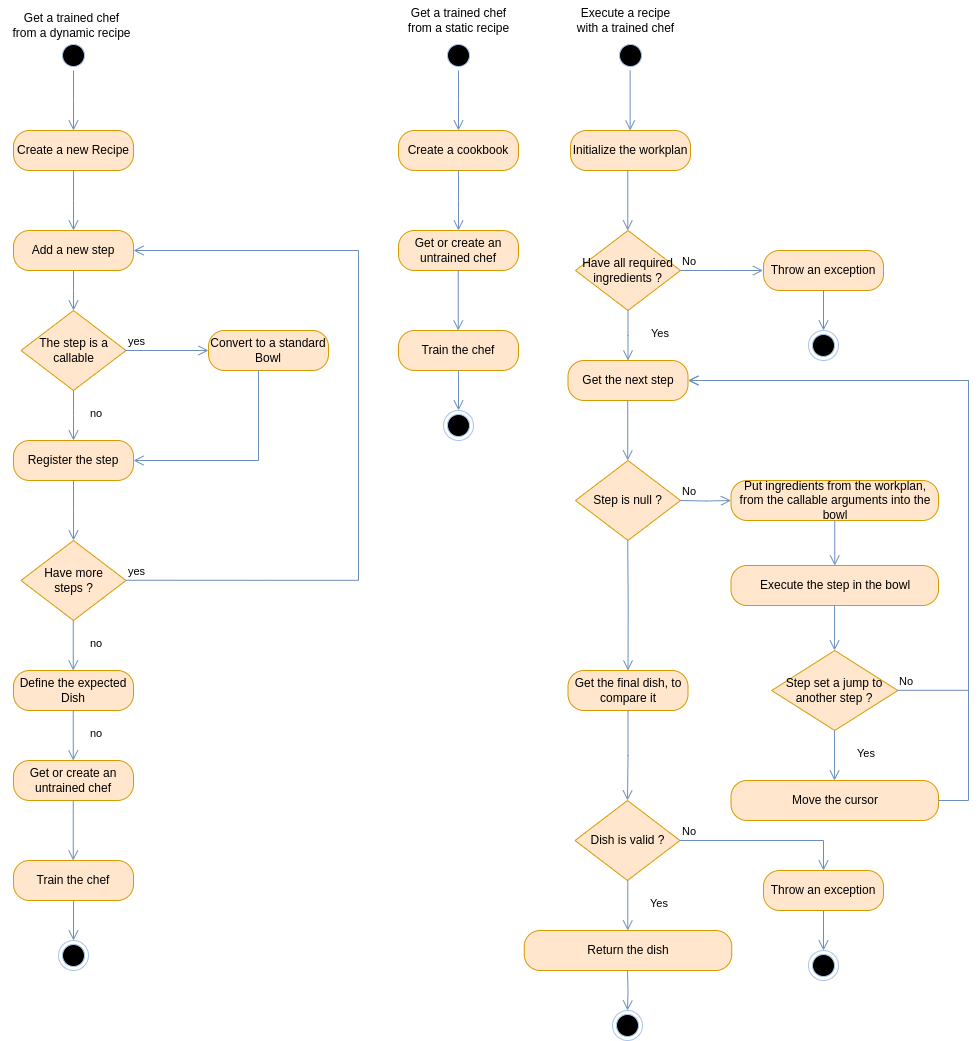

The diagram above was exported from draw.io. Its source (the exported page's mxGraphModel, read from the mxfile embedded in the PNG):
<mxGraphModel dx="2261" dy="748" grid="1" gridSize="10" guides="1" tooltips="1" connect="1" arrows="1" fold="1" page="1" pageScale="1" pageWidth="827" pageHeight="1169" math="0" shadow="0">
  <root>
    <mxCell id="0" />
    <mxCell id="1" parent="0" />
    <mxCell id="2" value="" style="ellipse;html=1;shape=startState;fillColor=#000000;strokeColor=#A9C4EB;" parent="1" vertex="1">
      <mxGeometry x="40" y="40" width="30" height="30" as="geometry" />
    </mxCell>
    <mxCell id="3" value="" style="edgeStyle=orthogonalEdgeStyle;html=1;verticalAlign=bottom;endArrow=open;endSize=8;strokeColor=#6c8ebf;rounded=0;fillColor=#dae8fc;" parent="1" source="2" edge="1">
      <mxGeometry relative="1" as="geometry">
        <mxPoint x="55" y="130" as="targetPoint" />
      </mxGeometry>
    </mxCell>
    <mxCell id="4" value="Create a new Recipe" style="rounded=1;whiteSpace=wrap;html=1;arcSize=40;fillColor=#ffe6cc;strokeColor=#d79b00;" parent="1" vertex="1">
      <mxGeometry x="-5" y="130" width="120" height="40" as="geometry" />
    </mxCell>
    <mxCell id="5" value="" style="edgeStyle=orthogonalEdgeStyle;html=1;verticalAlign=bottom;endArrow=open;endSize=8;strokeColor=#6c8ebf;rounded=0;fillColor=#dae8fc;" parent="1" source="4" edge="1">
      <mxGeometry relative="1" as="geometry">
        <mxPoint x="55" y="230" as="targetPoint" />
      </mxGeometry>
    </mxCell>
    <mxCell id="7" value="Add a new step" style="rounded=1;whiteSpace=wrap;html=1;arcSize=40;fillColor=#ffe6cc;strokeColor=#d79b00;" parent="1" vertex="1">
      <mxGeometry x="-5" y="230" width="120" height="40" as="geometry" />
    </mxCell>
    <mxCell id="8" value="The step is a callable" style="rhombus;whiteSpace=wrap;html=1;fillColor=#ffe6cc;strokeColor=#d79b00;" parent="1" vertex="1">
      <mxGeometry x="2.5" y="310" width="105" height="80" as="geometry" />
    </mxCell>
    <mxCell id="9" value="yes" style="edgeStyle=orthogonalEdgeStyle;html=1;align=left;verticalAlign=bottom;endArrow=open;endSize=8;strokeColor=#6c8ebf;rounded=0;entryX=0;entryY=0.5;entryDx=0;entryDy=0;fillColor=#dae8fc;" parent="1" source="8" target="15" edge="1">
      <mxGeometry x="-1" relative="1" as="geometry">
        <mxPoint x="180" y="340" as="targetPoint" />
      </mxGeometry>
    </mxCell>
    <mxCell id="10" value="no" style="edgeStyle=orthogonalEdgeStyle;html=1;align=left;verticalAlign=top;endArrow=open;endSize=8;strokeColor=#6c8ebf;rounded=0;fillColor=#dae8fc;" parent="1" source="8" edge="1">
      <mxGeometry x="-0.6" y="15" relative="1" as="geometry">
        <mxPoint x="55" y="440" as="targetPoint" />
        <mxPoint as="offset" />
      </mxGeometry>
    </mxCell>
    <mxCell id="14" value="" style="edgeStyle=orthogonalEdgeStyle;html=1;verticalAlign=bottom;endArrow=open;endSize=8;strokeColor=#6c8ebf;rounded=0;exitX=0.5;exitY=1;exitDx=0;exitDy=0;entryX=0.5;entryY=0;entryDx=0;entryDy=0;fillColor=#dae8fc;" parent="1" source="7" target="8" edge="1">
      <mxGeometry relative="1" as="geometry">
        <mxPoint x="230" y="430" as="targetPoint" />
        <mxPoint x="230" y="370" as="sourcePoint" />
        <Array as="points">
          <mxPoint x="55" y="290" />
          <mxPoint x="55" y="290" />
        </Array>
      </mxGeometry>
    </mxCell>
    <mxCell id="15" value="Convert to a standard Bowl" style="rounded=1;whiteSpace=wrap;html=1;arcSize=40;fillColor=#ffe6cc;strokeColor=#d79b00;" parent="1" vertex="1">
      <mxGeometry x="190" y="330" width="120" height="40" as="geometry" />
    </mxCell>
    <mxCell id="16" value="" style="edgeStyle=orthogonalEdgeStyle;html=1;verticalAlign=bottom;endArrow=open;endSize=8;strokeColor=#6c8ebf;rounded=0;entryX=1;entryY=0.5;entryDx=0;entryDy=0;fillColor=#dae8fc;" parent="1" source="15" target="17" edge="1">
      <mxGeometry relative="1" as="geometry">
        <mxPoint x="230" y="450" as="targetPoint" />
        <Array as="points">
          <mxPoint x="240" y="460" />
        </Array>
      </mxGeometry>
    </mxCell>
    <mxCell id="17" value="Register the step" style="rounded=1;whiteSpace=wrap;html=1;arcSize=40;fillColor=#ffe6cc;strokeColor=#d79b00;" parent="1" vertex="1">
      <mxGeometry x="-5" y="440" width="120" height="40" as="geometry" />
    </mxCell>
    <mxCell id="18" value="" style="edgeStyle=orthogonalEdgeStyle;html=1;verticalAlign=bottom;endArrow=open;endSize=8;strokeColor=#6c8ebf;rounded=0;fillColor=#dae8fc;" parent="1" source="17" edge="1">
      <mxGeometry relative="1" as="geometry">
        <mxPoint x="55" y="540" as="targetPoint" />
      </mxGeometry>
    </mxCell>
    <mxCell id="19" value="Have more&lt;br&gt;steps ?" style="rhombus;whiteSpace=wrap;html=1;fillColor=#ffe6cc;strokeColor=#d79b00;" parent="1" vertex="1">
      <mxGeometry x="2.5" y="540" width="105" height="80" as="geometry" />
    </mxCell>
    <mxCell id="20" value="yes" style="edgeStyle=orthogonalEdgeStyle;html=1;align=left;verticalAlign=bottom;endArrow=open;endSize=8;strokeColor=#6c8ebf;rounded=0;entryX=1;entryY=0.5;entryDx=0;entryDy=0;fillColor=#dae8fc;" parent="1" target="7" edge="1">
      <mxGeometry x="-1" relative="1" as="geometry">
        <mxPoint x="190" y="579.76" as="targetPoint" />
        <mxPoint x="107.5" y="579.76" as="sourcePoint" />
        <Array as="points">
          <mxPoint x="340" y="580" />
          <mxPoint x="340" y="250" />
        </Array>
      </mxGeometry>
    </mxCell>
    <mxCell id="21" value="no" style="edgeStyle=orthogonalEdgeStyle;html=1;align=left;verticalAlign=top;endArrow=open;endSize=8;strokeColor=#6c8ebf;rounded=0;fillColor=#dae8fc;" parent="1" edge="1">
      <mxGeometry x="-0.6" y="15" relative="1" as="geometry">
        <mxPoint x="54.76" y="670" as="targetPoint" />
        <mxPoint x="54.76" y="620" as="sourcePoint" />
        <mxPoint as="offset" />
      </mxGeometry>
    </mxCell>
    <mxCell id="22" value="Define the expected Dish" style="rounded=1;whiteSpace=wrap;html=1;arcSize=40;fillColor=#ffe6cc;strokeColor=#d79b00;" parent="1" vertex="1">
      <mxGeometry x="-5" y="670" width="120" height="40" as="geometry" />
    </mxCell>
    <mxCell id="24" value="no" style="edgeStyle=orthogonalEdgeStyle;html=1;align=left;verticalAlign=top;endArrow=open;endSize=8;strokeColor=#6c8ebf;rounded=0;fillColor=#dae8fc;" parent="1" edge="1">
      <mxGeometry x="-0.6" y="15" relative="1" as="geometry">
        <mxPoint x="54.75999999999999" y="760" as="targetPoint" />
        <mxPoint x="54.75999999999999" y="710" as="sourcePoint" />
        <mxPoint as="offset" />
      </mxGeometry>
    </mxCell>
    <mxCell id="25" value="Get or create an&lt;br&gt;untrained chef" style="rounded=1;whiteSpace=wrap;html=1;arcSize=40;fillColor=#ffe6cc;strokeColor=#d79b00;" parent="1" vertex="1">
      <mxGeometry x="-5" y="760" width="120" height="40" as="geometry" />
    </mxCell>
    <mxCell id="27" value="Train the chef" style="rounded=1;whiteSpace=wrap;html=1;arcSize=40;fillColor=#ffe6cc;strokeColor=#d79b00;" parent="1" vertex="1">
      <mxGeometry x="-5" y="860" width="120" height="40" as="geometry" />
    </mxCell>
    <mxCell id="28" value="" style="edgeStyle=orthogonalEdgeStyle;html=1;verticalAlign=bottom;endArrow=open;endSize=8;strokeColor=#6c8ebf;rounded=0;entryX=0.5;entryY=0;entryDx=0;entryDy=0;fillColor=#dae8fc;" parent="1" source="27" target="30" edge="1">
      <mxGeometry relative="1" as="geometry">
        <mxPoint x="200" y="880" as="targetPoint" />
      </mxGeometry>
    </mxCell>
    <mxCell id="29" value="" style="edgeStyle=orthogonalEdgeStyle;html=1;verticalAlign=bottom;endArrow=open;endSize=8;strokeColor=#6c8ebf;rounded=0;fillColor=#dae8fc;" parent="1" edge="1">
      <mxGeometry relative="1" as="geometry">
        <mxPoint x="54.760000000000005" y="860" as="targetPoint" />
        <mxPoint x="54.760000000000005" y="800" as="sourcePoint" />
      </mxGeometry>
    </mxCell>
    <mxCell id="30" value="" style="ellipse;html=1;shape=endState;fillColor=#000000;strokeColor=#A9C4EB;" parent="1" vertex="1">
      <mxGeometry x="40" y="940" width="30" height="30" as="geometry" />
    </mxCell>
    <mxCell id="31" value="" style="ellipse;html=1;shape=startState;fillColor=#000000;strokeColor=#A9C4EB;" parent="1" vertex="1">
      <mxGeometry x="425" y="40" width="30" height="30" as="geometry" />
    </mxCell>
    <mxCell id="32" value="" style="edgeStyle=orthogonalEdgeStyle;html=1;verticalAlign=bottom;endArrow=open;endSize=8;strokeColor=#6c8ebf;rounded=0;fillColor=#dae8fc;" parent="1" source="31" edge="1">
      <mxGeometry relative="1" as="geometry">
        <mxPoint x="440" y="130" as="targetPoint" />
      </mxGeometry>
    </mxCell>
    <mxCell id="33" value="Create a cookbook" style="rounded=1;whiteSpace=wrap;html=1;arcSize=40;fillColor=#ffe6cc;strokeColor=#d79b00;" parent="1" vertex="1">
      <mxGeometry x="380" y="130" width="120" height="40" as="geometry" />
    </mxCell>
    <mxCell id="34" value="" style="edgeStyle=orthogonalEdgeStyle;html=1;verticalAlign=bottom;endArrow=open;endSize=8;strokeColor=#6c8ebf;rounded=0;fillColor=#dae8fc;" parent="1" source="33" edge="1">
      <mxGeometry relative="1" as="geometry">
        <mxPoint x="440" y="230" as="targetPoint" />
      </mxGeometry>
    </mxCell>
    <mxCell id="55" value="Get a trained chef &lt;br&gt;from a dynamic recipe" style="text;html=1;align=center;verticalAlign=middle;resizable=0;points=[];autosize=1;strokeColor=none;fillColor=none;" parent="1" vertex="1">
      <mxGeometry x="-17.5" y="5" width="140" height="40" as="geometry" />
    </mxCell>
    <mxCell id="56" value="Get a trained chef &lt;br&gt;from a static recipe" style="text;html=1;align=center;verticalAlign=middle;resizable=0;points=[];autosize=1;strokeColor=none;fillColor=none;" parent="1" vertex="1">
      <mxGeometry x="380" width="120" height="40" as="geometry" />
    </mxCell>
    <mxCell id="58" value="Get or create an&lt;br&gt;untrained chef" style="rounded=1;whiteSpace=wrap;html=1;arcSize=40;fillColor=#ffe6cc;strokeColor=#d79b00;" parent="1" vertex="1">
      <mxGeometry x="380" y="230" width="120" height="40" as="geometry" />
    </mxCell>
    <mxCell id="59" value="Train the chef" style="rounded=1;whiteSpace=wrap;html=1;arcSize=40;fillColor=#ffe6cc;strokeColor=#d79b00;" parent="1" vertex="1">
      <mxGeometry x="380" y="330" width="120" height="40" as="geometry" />
    </mxCell>
    <mxCell id="60" value="" style="edgeStyle=orthogonalEdgeStyle;html=1;verticalAlign=bottom;endArrow=open;endSize=8;strokeColor=#6c8ebf;rounded=0;entryX=0.5;entryY=0;entryDx=0;entryDy=0;fillColor=#dae8fc;" parent="1" source="59" target="62" edge="1">
      <mxGeometry relative="1" as="geometry">
        <mxPoint x="585" y="350" as="targetPoint" />
      </mxGeometry>
    </mxCell>
    <mxCell id="61" value="" style="edgeStyle=orthogonalEdgeStyle;html=1;verticalAlign=bottom;endArrow=open;endSize=8;strokeColor=#6c8ebf;rounded=0;fillColor=#dae8fc;" parent="1" edge="1">
      <mxGeometry relative="1" as="geometry">
        <mxPoint x="439.7600000000002" y="330" as="targetPoint" />
        <mxPoint x="439.7600000000002" y="270" as="sourcePoint" />
      </mxGeometry>
    </mxCell>
    <mxCell id="62" value="" style="ellipse;html=1;shape=endState;fillColor=#000000;strokeColor=#A9C4EB;" parent="1" vertex="1">
      <mxGeometry x="425" y="410" width="30" height="30" as="geometry" />
    </mxCell>
    <mxCell id="65" value="" style="ellipse;html=1;shape=startState;fillColor=#000000;strokeColor=#A9C4EB;" parent="1" vertex="1">
      <mxGeometry x="597" y="40" width="30" height="30" as="geometry" />
    </mxCell>
    <mxCell id="66" value="Execute a recipe&lt;br&gt;with a&amp;nbsp;trained chef" style="text;html=1;align=center;verticalAlign=middle;resizable=0;points=[];autosize=1;strokeColor=none;fillColor=none;" parent="1" vertex="1">
      <mxGeometry x="547" width="120" height="40" as="geometry" />
    </mxCell>
    <mxCell id="67" value="Initialize the workplan" style="rounded=1;whiteSpace=wrap;html=1;arcSize=40;fillColor=#ffe6cc;strokeColor=#d79b00;" parent="1" vertex="1">
      <mxGeometry x="552" y="130" width="120" height="40" as="geometry" />
    </mxCell>
    <mxCell id="68" value="" style="edgeStyle=orthogonalEdgeStyle;html=1;verticalAlign=bottom;endArrow=open;endSize=8;strokeColor=#6c8ebf;rounded=0;fillColor=#dae8fc;" parent="1" edge="1">
      <mxGeometry relative="1" as="geometry">
        <mxPoint x="611.66" y="130" as="targetPoint" />
        <mxPoint x="611.66" y="70" as="sourcePoint" />
      </mxGeometry>
    </mxCell>
    <mxCell id="71" value="Have all required&lt;br&gt;ingredients ?" style="rhombus;whiteSpace=wrap;html=1;fillColor=#ffe6cc;strokeColor=#d79b00;" parent="1" vertex="1">
      <mxGeometry x="557" y="230" width="105" height="80" as="geometry" />
    </mxCell>
    <mxCell id="72" value="No" style="edgeStyle=orthogonalEdgeStyle;html=1;align=left;verticalAlign=bottom;endArrow=open;endSize=8;strokeColor=#6c8ebf;rounded=0;entryX=0;entryY=0.5;entryDx=0;entryDy=0;fillColor=#dae8fc;" parent="1" source="71" edge="1">
      <mxGeometry x="-1" relative="1" as="geometry">
        <mxPoint x="744.5000000000002" y="269.9999999999999" as="targetPoint" />
      </mxGeometry>
    </mxCell>
    <mxCell id="73" value="Yes" style="edgeStyle=orthogonalEdgeStyle;html=1;align=left;verticalAlign=top;endArrow=open;endSize=8;strokeColor=#6c8ebf;rounded=0;fillColor=#dae8fc;" parent="1" source="71" edge="1">
      <mxGeometry x="-0.6" y="20" relative="1" as="geometry">
        <mxPoint x="609.5000000000002" y="359.9999999999999" as="targetPoint" />
        <mxPoint x="1" as="offset" />
      </mxGeometry>
    </mxCell>
    <mxCell id="74" value="" style="edgeStyle=orthogonalEdgeStyle;html=1;verticalAlign=bottom;endArrow=open;endSize=8;strokeColor=#6c8ebf;rounded=0;fillColor=#dae8fc;" parent="1" edge="1">
      <mxGeometry relative="1" as="geometry">
        <mxPoint x="609.2600000000002" y="229.9999999999999" as="targetPoint" />
        <mxPoint x="609.2600000000002" y="169.9999999999999" as="sourcePoint" />
      </mxGeometry>
    </mxCell>
    <mxCell id="75" value="Throw an exception" style="rounded=1;whiteSpace=wrap;html=1;arcSize=40;fillColor=#ffe6cc;strokeColor=#d79b00;" parent="1" vertex="1">
      <mxGeometry x="745" y="250" width="120" height="40" as="geometry" />
    </mxCell>
    <mxCell id="76" value="" style="edgeStyle=orthogonalEdgeStyle;html=1;verticalAlign=bottom;endArrow=open;endSize=8;strokeColor=#6c8ebf;rounded=0;entryX=0.5;entryY=0;entryDx=0;entryDy=0;fillColor=#dae8fc;" parent="1" source="75" target="77" edge="1">
      <mxGeometry relative="1" as="geometry">
        <mxPoint x="950" y="270" as="targetPoint" />
      </mxGeometry>
    </mxCell>
    <mxCell id="77" value="" style="ellipse;html=1;shape=endState;fillColor=#000000;strokeColor=#A9C4EB;" parent="1" vertex="1">
      <mxGeometry x="790" y="330" width="30" height="30" as="geometry" />
    </mxCell>
    <mxCell id="78" value="Get the next step" style="rounded=1;whiteSpace=wrap;html=1;arcSize=40;fillColor=#ffe6cc;strokeColor=#d79b00;" parent="1" vertex="1">
      <mxGeometry x="549.5" y="360" width="120" height="40" as="geometry" />
    </mxCell>
    <mxCell id="79" value="Step is null ?" style="rhombus;whiteSpace=wrap;html=1;fillColor=#ffe6cc;strokeColor=#d79b00;" parent="1" vertex="1">
      <mxGeometry x="557" y="460" width="105" height="80" as="geometry" />
    </mxCell>
    <mxCell id="81" value="" style="edgeStyle=orthogonalEdgeStyle;html=1;verticalAlign=bottom;endArrow=open;endSize=8;strokeColor=#6c8ebf;rounded=0;fillColor=#dae8fc;" parent="1" edge="1">
      <mxGeometry relative="1" as="geometry">
        <mxPoint x="609.2100000000003" y="459.9999999999999" as="targetPoint" />
        <mxPoint x="609.2100000000003" y="399.9999999999999" as="sourcePoint" />
      </mxGeometry>
    </mxCell>
    <mxCell id="83" value="No" style="edgeStyle=orthogonalEdgeStyle;html=1;align=left;verticalAlign=bottom;endArrow=open;endSize=8;strokeColor=#6c8ebf;rounded=0;entryX=0;entryY=0.5;entryDx=0;entryDy=0;fillColor=#dae8fc;" parent="1" target="84" edge="1">
      <mxGeometry x="-1" relative="1" as="geometry">
        <mxPoint x="744.5" y="499.9999999999999" as="targetPoint" />
        <mxPoint x="661.9999999999995" y="499.9999999999999" as="sourcePoint" />
      </mxGeometry>
    </mxCell>
    <mxCell id="84" value="Put ingredients from the workplan, from the callable arguments into the bowl" style="rounded=1;whiteSpace=wrap;html=1;arcSize=40;fillColor=#ffe6cc;strokeColor=#d79b00;" parent="1" vertex="1">
      <mxGeometry x="712.5" y="480" width="207.5" height="40" as="geometry" />
    </mxCell>
    <mxCell id="86" value="Execute the step in the bowl" style="rounded=1;whiteSpace=wrap;html=1;arcSize=40;fillColor=#ffe6cc;strokeColor=#d79b00;" parent="1" vertex="1">
      <mxGeometry x="712.5" y="565" width="207.5" height="40" as="geometry" />
    </mxCell>
    <mxCell id="87" value="" style="edgeStyle=orthogonalEdgeStyle;html=1;verticalAlign=bottom;endArrow=open;endSize=8;strokeColor=#6c8ebf;rounded=0;fillColor=#dae8fc;entryX=0.5;entryY=0;entryDx=0;entryDy=0;exitX=0.5;exitY=1;exitDx=0;exitDy=0;" parent="1" source="84" target="86" edge="1">
      <mxGeometry relative="1" as="geometry">
        <mxPoint x="804.71" y="579.9999999999999" as="targetPoint" />
        <mxPoint x="804.71" y="519.9999999999999" as="sourcePoint" />
      </mxGeometry>
    </mxCell>
    <mxCell id="88" value="Step set a jump to another step ?" style="rhombus;whiteSpace=wrap;html=1;fillColor=#ffe6cc;strokeColor=#d79b00;" parent="1" vertex="1">
      <mxGeometry x="753.13" y="650" width="126.25" height="80" as="geometry" />
    </mxCell>
    <mxCell id="89" value="" style="edgeStyle=orthogonalEdgeStyle;html=1;verticalAlign=bottom;endArrow=open;endSize=8;strokeColor=#6c8ebf;rounded=0;fillColor=#dae8fc;entryX=0.5;entryY=0;entryDx=0;entryDy=0;exitX=0.5;exitY=1;exitDx=0;exitDy=0;" parent="1" edge="1">
      <mxGeometry relative="1" as="geometry">
        <mxPoint x="816.05" y="650" as="targetPoint" />
        <mxPoint x="816.05" y="605" as="sourcePoint" />
      </mxGeometry>
    </mxCell>
    <mxCell id="90" value="No" style="edgeStyle=orthogonalEdgeStyle;html=1;align=left;verticalAlign=bottom;endArrow=open;endSize=8;strokeColor=#6c8ebf;rounded=0;entryX=1;entryY=0.5;entryDx=0;entryDy=0;fillColor=#dae8fc;" parent="1" target="78" edge="1">
      <mxGeometry x="-1" relative="1" as="geometry">
        <mxPoint x="929.88" y="689.8" as="targetPoint" />
        <mxPoint x="879.3799999999995" y="689.8" as="sourcePoint" />
        <Array as="points">
          <mxPoint x="950" y="690" />
          <mxPoint x="950" y="380" />
        </Array>
      </mxGeometry>
    </mxCell>
    <mxCell id="91" value="Yes" style="edgeStyle=orthogonalEdgeStyle;html=1;align=left;verticalAlign=top;endArrow=open;endSize=8;strokeColor=#6c8ebf;rounded=0;fillColor=#dae8fc;" parent="1" edge="1">
      <mxGeometry x="-0.6" y="20" relative="1" as="geometry">
        <mxPoint x="816.02" y="779.9999999999999" as="targetPoint" />
        <mxPoint x="1" as="offset" />
        <mxPoint x="816.02" y="729.9999999999999" as="sourcePoint" />
      </mxGeometry>
    </mxCell>
    <mxCell id="92" value="Move the cursor" style="rounded=1;whiteSpace=wrap;html=1;arcSize=40;fillColor=#ffe6cc;strokeColor=#d79b00;" parent="1" vertex="1">
      <mxGeometry x="712.5" y="780" width="207.5" height="40" as="geometry" />
    </mxCell>
    <mxCell id="93" value="" style="edgeStyle=orthogonalEdgeStyle;html=1;align=left;verticalAlign=top;endArrow=open;endSize=8;strokeColor=#6c8ebf;rounded=0;fillColor=#dae8fc;exitX=1;exitY=0.5;exitDx=0;exitDy=0;" parent="1" source="92" edge="1">
      <mxGeometry x="-0.6" y="20" relative="1" as="geometry">
        <mxPoint x="670" y="380" as="targetPoint" />
        <mxPoint x="1" as="offset" />
        <mxPoint x="826.02" y="740" as="sourcePoint" />
        <Array as="points">
          <mxPoint x="950" y="800" />
          <mxPoint x="950" y="380" />
        </Array>
      </mxGeometry>
    </mxCell>
    <mxCell id="95" value="Get the final dish, to compare it" style="rounded=1;whiteSpace=wrap;html=1;arcSize=40;fillColor=#ffe6cc;strokeColor=#d79b00;" parent="1" vertex="1">
      <mxGeometry x="549.5" y="670" width="120" height="40" as="geometry" />
    </mxCell>
    <mxCell id="96" value="" style="edgeStyle=orthogonalEdgeStyle;html=1;verticalAlign=bottom;endArrow=open;endSize=8;strokeColor=#6c8ebf;rounded=0;fillColor=#dae8fc;entryX=0.5;entryY=0;entryDx=0;entryDy=0;" parent="1" target="95" edge="1">
      <mxGeometry relative="1" as="geometry">
        <mxPoint x="609.21" y="600" as="targetPoint" />
        <mxPoint x="609.21" y="540" as="sourcePoint" />
      </mxGeometry>
    </mxCell>
    <mxCell id="97" value="Dish is valid ?" style="rhombus;whiteSpace=wrap;html=1;fillColor=#ffe6cc;strokeColor=#d79b00;" parent="1" vertex="1">
      <mxGeometry x="556.5" y="800" width="105" height="80" as="geometry" />
    </mxCell>
    <mxCell id="99" value="" style="edgeStyle=orthogonalEdgeStyle;html=1;verticalAlign=bottom;endArrow=open;endSize=8;strokeColor=#6c8ebf;rounded=0;fillColor=#dae8fc;entryX=0.5;entryY=0;entryDx=0;entryDy=0;exitX=0.5;exitY=1;exitDx=0;exitDy=0;" parent="1" source="95" target="97" edge="1">
      <mxGeometry relative="1" as="geometry">
        <mxPoint x="619.5" y="680" as="targetPoint" />
        <mxPoint x="619.21" y="550" as="sourcePoint" />
      </mxGeometry>
    </mxCell>
    <mxCell id="101" value="Yes" style="edgeStyle=orthogonalEdgeStyle;html=1;align=left;verticalAlign=top;endArrow=open;endSize=8;strokeColor=#6c8ebf;rounded=0;fillColor=#dae8fc;" parent="1" edge="1">
      <mxGeometry x="-0.6" y="20" relative="1" as="geometry">
        <mxPoint x="609.27" y="930" as="targetPoint" />
        <mxPoint x="1" as="offset" />
        <mxPoint x="609.27" y="880" as="sourcePoint" />
      </mxGeometry>
    </mxCell>
    <mxCell id="102" value="Return the dish" style="rounded=1;whiteSpace=wrap;html=1;arcSize=40;fillColor=#ffe6cc;strokeColor=#d79b00;" parent="1" vertex="1">
      <mxGeometry x="505.75" y="930" width="207.5" height="40" as="geometry" />
    </mxCell>
    <mxCell id="103" value="" style="edgeStyle=orthogonalEdgeStyle;html=1;verticalAlign=bottom;endArrow=open;endSize=8;strokeColor=#6c8ebf;rounded=0;entryX=0.5;entryY=0;entryDx=0;entryDy=0;fillColor=#dae8fc;" parent="1" target="104" edge="1">
      <mxGeometry relative="1" as="geometry">
        <mxPoint x="754" y="950" as="targetPoint" />
        <mxPoint x="609" y="970" as="sourcePoint" />
      </mxGeometry>
    </mxCell>
    <mxCell id="104" value="" style="ellipse;html=1;shape=endState;fillColor=#000000;strokeColor=#A9C4EB;" parent="1" vertex="1">
      <mxGeometry x="594" y="1010" width="30" height="30" as="geometry" />
    </mxCell>
    <mxCell id="105" value="No" style="edgeStyle=orthogonalEdgeStyle;html=1;align=left;verticalAlign=bottom;endArrow=open;endSize=8;strokeColor=#6c8ebf;rounded=0;fillColor=#dae8fc;exitX=1;exitY=0.5;exitDx=0;exitDy=0;" parent="1" source="97" target="106" edge="1">
      <mxGeometry x="-1" relative="1" as="geometry">
        <mxPoint x="744.5" y="889.9999999999999" as="targetPoint" />
        <mxPoint x="670" y="840" as="sourcePoint" />
        <Array as="points">
          <mxPoint x="805" y="840" />
        </Array>
      </mxGeometry>
    </mxCell>
    <mxCell id="106" value="Throw an exception" style="rounded=1;whiteSpace=wrap;html=1;arcSize=40;fillColor=#ffe6cc;strokeColor=#d79b00;" parent="1" vertex="1">
      <mxGeometry x="745" y="870" width="120" height="40" as="geometry" />
    </mxCell>
    <mxCell id="107" value="" style="edgeStyle=orthogonalEdgeStyle;html=1;verticalAlign=bottom;endArrow=open;endSize=8;strokeColor=#6c8ebf;rounded=0;entryX=0.5;entryY=0;entryDx=0;entryDy=0;fillColor=#dae8fc;" parent="1" source="106" target="108" edge="1">
      <mxGeometry relative="1" as="geometry">
        <mxPoint x="950" y="890" as="targetPoint" />
      </mxGeometry>
    </mxCell>
    <mxCell id="108" value="" style="ellipse;html=1;shape=endState;fillColor=#000000;strokeColor=#A9C4EB;" parent="1" vertex="1">
      <mxGeometry x="790" y="950" width="30" height="30" as="geometry" />
    </mxCell>
  </root>
</mxGraphModel>